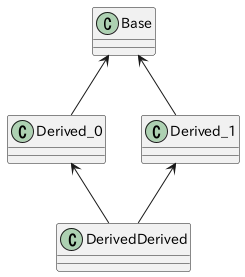

The diagram above was rendered by PlantUML. Its source (embedded in the PNG):
@startuml

class Base
class Derived_0
class Derived_1
class DerivedDerived

Derived_0 -up-> Base
Derived_1 -up-> Base
DerivedDerived -up-> Derived_1
DerivedDerived -up-> Derived_0

@enduml